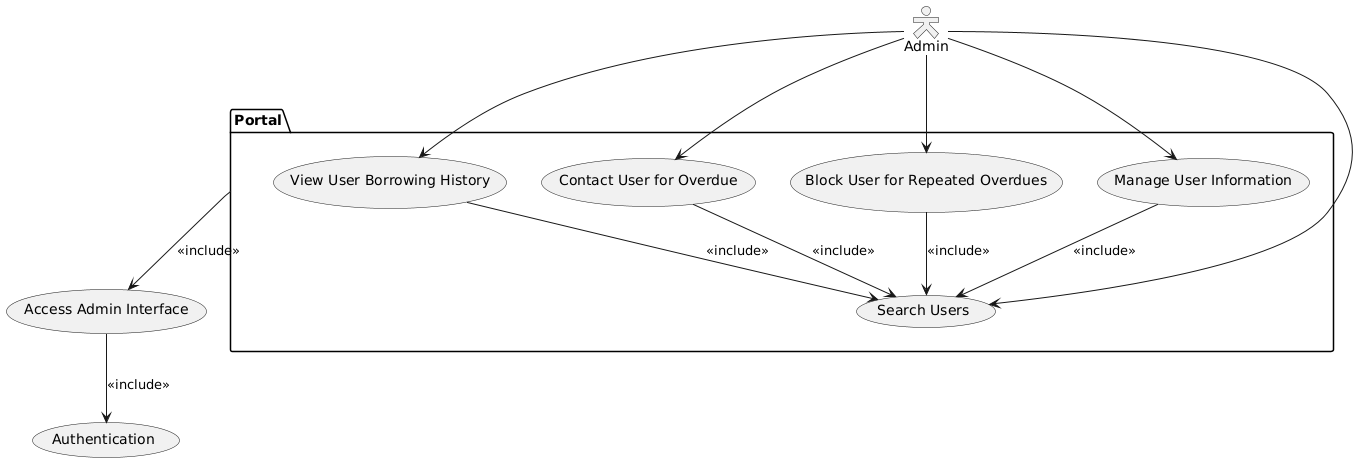

The diagram above was rendered by PlantUML. Its source (embedded in the PNG):
@startuml
skinparam actorStyle Hollow 

actor Admin

package "Portal" {
    usecase "Search Users" as UC_SEARCH_USERS
    usecase "Manage User Information" as UC_MANAGE_USERS
    usecase "View User Borrowing History" as UC_VIEW_USER_HISTORY
    usecase "Contact User for Overdue" as UC_CONTACT_USER_OVERDUE
    usecase "Block User for Repeated Overdues" as UC_BLOCK_USER_OVERDUE
}

usecase "Access Admin Interface" as UC_ACCESS_INTERFACE
usecase "Authentication" as UC_AUTH

Portal --> UC_ACCESS_INTERFACE : <<include>>
UC_ACCESS_INTERFACE --> UC_AUTH : <<include>>

Admin --> UC_SEARCH_USERS
Admin --> UC_MANAGE_USERS
Admin --> UC_VIEW_USER_HISTORY
Admin --> UC_CONTACT_USER_OVERDUE
Admin --> UC_BLOCK_USER_OVERDUE

UC_MANAGE_USERS --> UC_SEARCH_USERS : <<include>>
UC_BLOCK_USER_OVERDUE --> UC_SEARCH_USERS : <<include>>
UC_VIEW_USER_HISTORY --> UC_SEARCH_USERS : <<include>>
UC_CONTACT_USER_OVERDUE --> UC_SEARCH_USERS : <<include>>
@enduml